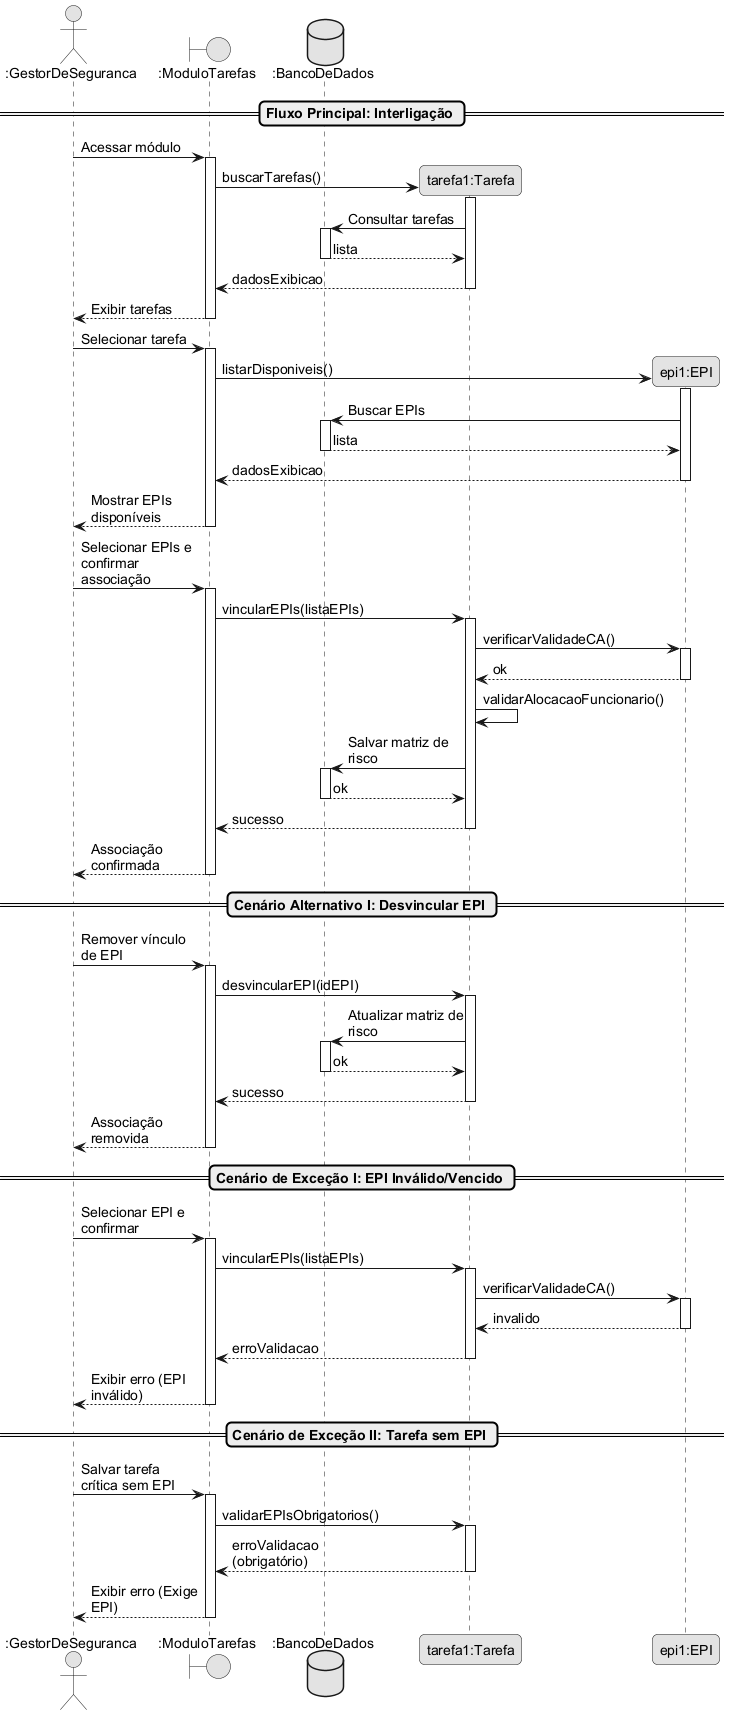

The diagram above was rendered by PlantUML. Its source (embedded in the PNG):
@startuml
skinparam monochrome true
skinparam shadowing false
skinparam defaultFontName Arial
skinparam defaultFontSize 14
skinparam roundcorner 10
skinparam maxmessagesize 120

actor ":GestorDeSeguranca" as Gestor
boundary ":ModuloTarefas" as UI
database ":BancoDeDados" as DB

== Fluxo Principal: Interligação ==
Gestor -> UI ++ : Acessar módulo
create "tarefa1:Tarefa" as Tarefa
UI -> Tarefa ++ : buscarTarefas()
Tarefa -> DB ++ : Consultar tarefas
DB --> Tarefa -- : lista
Tarefa --> UI -- : dadosExibicao
UI --> Gestor -- : Exibir tarefas

Gestor -> UI ++ : Selecionar tarefa
create "epi1:EPI" as EPI
UI -> EPI ++ : listarDisponiveis()
EPI -> DB ++ : Buscar EPIs
DB --> EPI -- : lista
EPI --> UI -- : dadosExibicao
UI --> Gestor -- : Mostrar EPIs disponíveis

Gestor -> UI ++ : Selecionar EPIs e confirmar associação
UI -> Tarefa ++ : vincularEPIs(listaEPIs)
Tarefa -> EPI ++ : verificarValidadeCA()
EPI --> Tarefa -- : ok
Tarefa -> Tarefa : validarAlocacaoFuncionario()
Tarefa -> DB ++ : Salvar matriz de risco
DB --> Tarefa -- : ok
Tarefa --> UI -- : sucesso
UI --> Gestor -- : Associação confirmada

== Cenário Alternativo I: Desvincular EPI ==
Gestor -> UI ++ : Remover vínculo de EPI
UI -> Tarefa ++ : desvincularEPI(idEPI)
Tarefa -> DB ++ : Atualizar matriz de risco
DB --> Tarefa -- : ok
Tarefa --> UI -- : sucesso
UI --> Gestor -- : Associação removida

== Cenário de Exceção I: EPI Inválido/Vencido ==
Gestor -> UI ++ : Selecionar EPI e confirmar
UI -> Tarefa ++ : vincularEPIs(listaEPIs)
Tarefa -> EPI ++ : verificarValidadeCA()
EPI --> Tarefa -- : invalido
Tarefa --> UI -- : erroValidacao
UI --> Gestor -- : Exibir erro (EPI inválido)

== Cenário de Exceção II: Tarefa sem EPI ==
Gestor -> UI ++ : Salvar tarefa crítica sem EPI
UI -> Tarefa ++ : validarEPIsObrigatorios()
Tarefa --> UI -- : erroValidacao (obrigatório)
UI --> Gestor -- : Exibir erro (Exige EPI)
@enduml